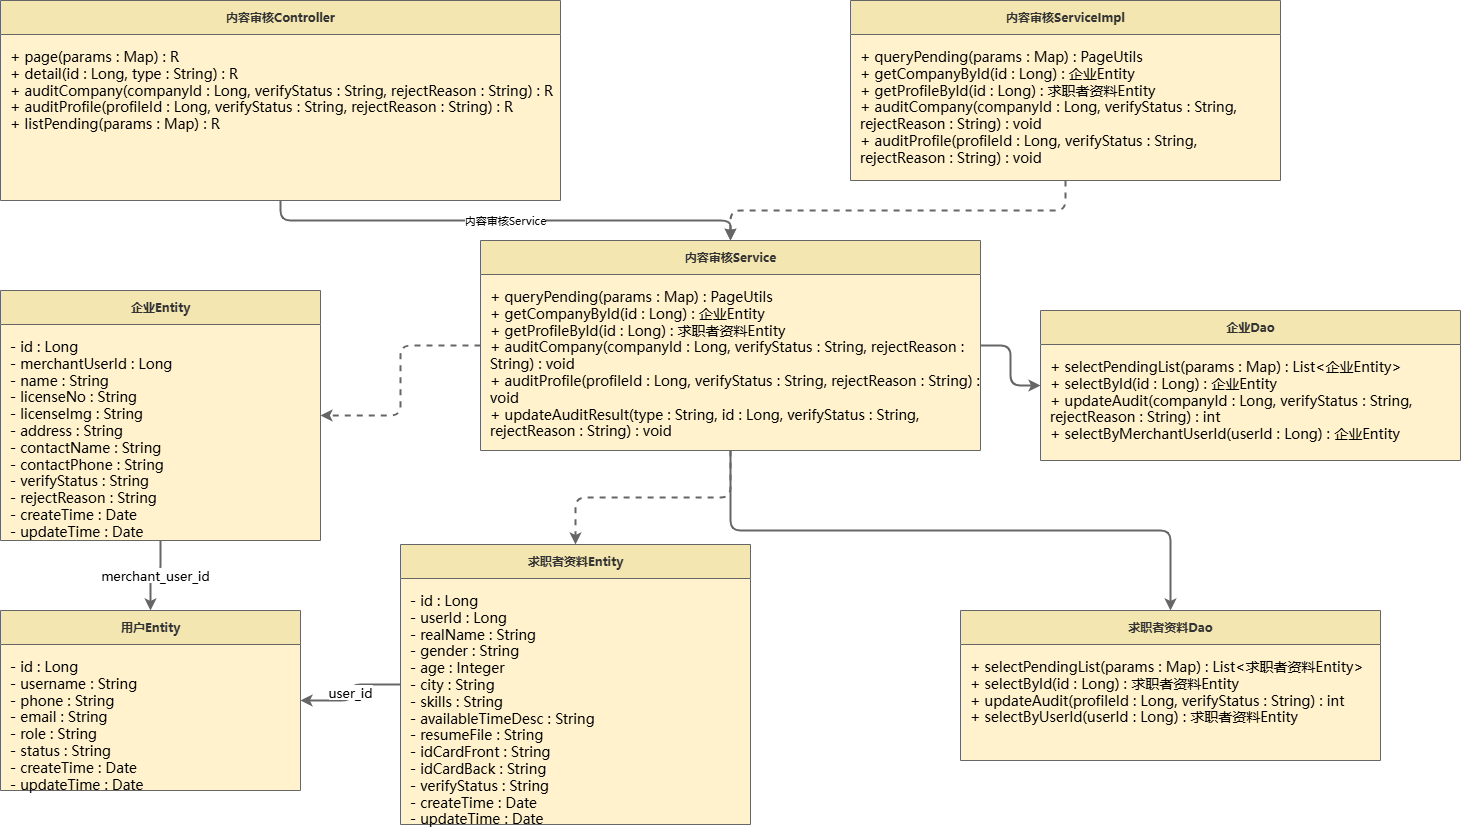

The diagram above was exported from draw.io. Its source (the exported page's mxGraphModel, read from the mxfile embedded in the PNG):
<mxGraphModel dx="2605" dy="1565" grid="1" gridSize="10" guides="1" tooltips="1" connect="1" arrows="1" fold="1" page="1" pageScale="1" pageWidth="1654" pageHeight="1169" math="0" shadow="0">
  <root>
    <mxCell id="0" />
    <mxCell id="1" parent="0" />
    <mxCell id="ca_controller" parent="1" style="swimlane;fontStyle=1;childLayout=stackLayout;horizontal=1;startSize=34;rounded=0;fillColor=#F4E6B0;swimlaneFillColor=#FFF2CC;strokeColor=#666666;fontColor=#333333;fontFamily=Microsoft YaHei;html=1;" value="内容审核Controller" vertex="1">
      <mxGeometry height="200" width="560" x="40" y="40" as="geometry" />
    </mxCell>
    <mxCell id="ca_controller_body" parent="ca_controller" style="text;html=1;strokeColor=none;fillColor=none;align=left;verticalAlign=top;spacingLeft=8;spacingTop=8;fontSize=14;fontFamily=Microsoft YaHei;whiteSpace=wrap;" value="+ page(params : Map&lt;String,Object&gt;) : R&lt;br&gt;+ detail(id : Long, type : String) : R&lt;br&gt;+ auditCompany(companyId : Long, verifyStatus : String, rejectReason : String) : R&lt;br&gt;+ auditProfile(profileId : Long, verifyStatus : String, rejectReason : String) : R&lt;br&gt;+ listPending(params : Map&lt;String,Object&gt;) : R" vertex="1">
      <mxGeometry height="166" width="560" y="34" as="geometry" />
    </mxCell>
    <mxCell id="ca_serviceImpl" parent="1" style="swimlane;fontStyle=1;childLayout=stackLayout;horizontal=1;startSize=34;rounded=0;fillColor=#F4E6B0;swimlaneFillColor=#FFF2CC;strokeColor=#666666;fontColor=#333333;fontFamily=Microsoft YaHei;html=1;" value="内容审核ServiceImpl" vertex="1">
      <mxGeometry height="180" width="430" x="890" y="40" as="geometry" />
    </mxCell>
    <mxCell id="ca_serviceImpl_body" parent="ca_serviceImpl" style="text;html=1;strokeColor=none;fillColor=none;align=left;verticalAlign=top;spacingLeft=8;spacingTop=8;fontSize=14;fontFamily=Microsoft YaHei;whiteSpace=wrap;" value="+ queryPending(params : Map&lt;String,Object&gt;) : PageUtils&lt;br&gt;+ getCompanyById(id : Long) : 企业Entity&lt;br&gt;+ getProfileById(id : Long) : 求职者资料Entity&lt;br&gt;+ auditCompany(companyId : Long, verifyStatus : String, rejectReason : String) : void&lt;br&gt;+ auditProfile(profileId : Long, verifyStatus : String, rejectReason : String) : void" vertex="1">
      <mxGeometry height="146" width="430" y="34" as="geometry" />
    </mxCell>
    <mxCell id="ca_service" parent="1" style="swimlane;fontStyle=1;childLayout=stackLayout;horizontal=1;startSize=34;rounded=0;fillColor=#F4E6B0;swimlaneFillColor=#FFF2CC;strokeColor=#666666;fontColor=#333333;fontFamily=Microsoft YaHei;html=1;" value="内容审核Service" vertex="1">
      <mxGeometry height="210" width="500" x="520" y="280" as="geometry" />
    </mxCell>
    <mxCell id="ca_service_body" parent="ca_service" style="text;html=1;strokeColor=none;fillColor=none;align=left;verticalAlign=top;spacingLeft=8;spacingTop=8;fontSize=14;fontFamily=Microsoft YaHei;whiteSpace=wrap;" value="+ queryPending(params : Map&lt;String,Object&gt;) : PageUtils&lt;br&gt;+ getCompanyById(id : Long) : 企业Entity&lt;br&gt;+ getProfileById(id : Long) : 求职者资料Entity&lt;br&gt;+ auditCompany(companyId : Long, verifyStatus : String, rejectReason : String) : void&lt;br&gt;+ auditProfile(profileId : Long, verifyStatus : String, rejectReason : String) : void&lt;br&gt;+ updateAuditResult(type : String, id : Long, verifyStatus : String, rejectReason : String) : void" vertex="1">
      <mxGeometry height="176" width="500" y="34" as="geometry" />
    </mxCell>
    <mxCell id="ca_company" parent="1" style="swimlane;fontStyle=1;childLayout=stackLayout;horizontal=1;startSize=34;rounded=0;fillColor=#F4E6B0;swimlaneFillColor=#FFF2CC;strokeColor=#666666;fontColor=#333333;fontFamily=Microsoft YaHei;html=1;" value="企业Entity" vertex="1">
      <mxGeometry height="250" width="320" x="40" y="330" as="geometry" />
    </mxCell>
    <mxCell id="ca_company_body" parent="ca_company" style="text;html=1;strokeColor=none;fillColor=none;align=left;verticalAlign=top;spacingLeft=8;spacingTop=8;fontSize=14;fontFamily=Microsoft YaHei;whiteSpace=wrap;" value="- id : Long&lt;br&gt;- merchantUserId : Long&lt;br&gt;- name : String&lt;br&gt;- licenseNo : String&lt;br&gt;- licenseImg : String&lt;br&gt;- address : String&lt;br&gt;- contactName : String&lt;br&gt;- contactPhone : String&lt;br&gt;- verifyStatus : String&lt;br&gt;- rejectReason : String&lt;br&gt;- createTime : Date&lt;br&gt;- updateTime : Date" vertex="1">
      <mxGeometry height="216" width="320" y="34" as="geometry" />
    </mxCell>
    <mxCell id="ca_profile" parent="1" style="swimlane;fontStyle=1;childLayout=stackLayout;horizontal=1;startSize=34;rounded=0;fillColor=#F4E6B0;swimlaneFillColor=#FFF2CC;strokeColor=#666666;fontColor=#333333;fontFamily=Microsoft YaHei;html=1;" value="求职者资料Entity" vertex="1">
      <mxGeometry height="280" width="350" x="440" y="584" as="geometry" />
    </mxCell>
    <mxCell id="ca_profile_body" parent="ca_profile" style="text;html=1;strokeColor=none;fillColor=none;align=left;verticalAlign=top;spacingLeft=8;spacingTop=8;fontSize=14;fontFamily=Microsoft YaHei;whiteSpace=wrap;" value="- id : Long&lt;br&gt;- userId : Long&lt;br&gt;- realName : String&lt;br&gt;- gender : String&lt;br&gt;- age : Integer&lt;br&gt;- city : String&lt;br&gt;- skills : String&lt;br&gt;- availableTimeDesc : String&lt;br&gt;- resumeFile : String&lt;br&gt;- idCardFront : String&lt;br&gt;- idCardBack : String&lt;br&gt;- verifyStatus : String&lt;br&gt;- createTime : Date&lt;br&gt;- updateTime : Date" vertex="1">
      <mxGeometry height="246" width="350" y="34" as="geometry" />
    </mxCell>
    <mxCell id="ca_user" parent="1" style="swimlane;fontStyle=1;childLayout=stackLayout;horizontal=1;startSize=34;rounded=0;fillColor=#F4E6B0;swimlaneFillColor=#FFF2CC;strokeColor=#666666;fontColor=#333333;fontFamily=Microsoft YaHei;html=1;" value="用户Entity" vertex="1">
      <mxGeometry height="180" width="300" x="40" y="650" as="geometry" />
    </mxCell>
    <mxCell id="ca_user_body" parent="ca_user" style="text;html=1;strokeColor=none;fillColor=none;align=left;verticalAlign=top;spacingLeft=8;spacingTop=8;fontSize=14;fontFamily=Microsoft YaHei;whiteSpace=wrap;" value="- id : Long&lt;br&gt;- username : String&lt;br&gt;- phone : String&lt;br&gt;- email : String&lt;br&gt;- role : String&lt;br&gt;- status : String&lt;br&gt;- createTime : Date&lt;br&gt;- updateTime : Date" vertex="1">
      <mxGeometry height="146" width="300" y="34" as="geometry" />
    </mxCell>
    <mxCell id="ca_companyDao" parent="1" style="swimlane;fontStyle=1;childLayout=stackLayout;horizontal=1;startSize=34;rounded=0;fillColor=#F4E6B0;swimlaneFillColor=#FFF2CC;strokeColor=#666666;fontColor=#333333;fontFamily=Microsoft YaHei;html=1;" value="企业Dao" vertex="1">
      <mxGeometry height="150" width="420" x="1080" y="350" as="geometry" />
    </mxCell>
    <mxCell id="ca_companyDao_body" parent="ca_companyDao" style="text;html=1;strokeColor=none;fillColor=none;align=left;verticalAlign=top;spacingLeft=8;spacingTop=8;fontSize=14;fontFamily=Microsoft YaHei;whiteSpace=wrap;" value="+ selectPendingList(params : Map&lt;String,Object&gt;) : List&lt;企业Entity&gt;&lt;br&gt;+ selectById(id : Long) : 企业Entity&lt;br&gt;+ updateAudit(companyId : Long, verifyStatus : String, rejectReason : String) : int&lt;br&gt;+ selectByMerchantUserId(userId : Long) : 企业Entity" vertex="1">
      <mxGeometry height="116" width="420" y="34" as="geometry" />
    </mxCell>
    <mxCell id="ca_profileDao" parent="1" style="swimlane;fontStyle=1;childLayout=stackLayout;horizontal=1;startSize=34;rounded=0;fillColor=#F4E6B0;swimlaneFillColor=#FFF2CC;strokeColor=#666666;fontColor=#333333;fontFamily=Microsoft YaHei;html=1;" value="求职者资料Dao" vertex="1">
      <mxGeometry height="150" width="420" x="1000" y="650" as="geometry" />
    </mxCell>
    <mxCell id="ca_profileDao_body" parent="ca_profileDao" style="text;html=1;strokeColor=none;fillColor=none;align=left;verticalAlign=top;spacingLeft=8;spacingTop=8;fontSize=14;fontFamily=Microsoft YaHei;whiteSpace=wrap;" value="+ selectPendingList(params : Map&lt;String,Object&gt;) : List&lt;求职者资料Entity&gt;&lt;br&gt;+ selectById(id : Long) : 求职者资料Entity&lt;br&gt;+ updateAudit(profileId : Long, verifyStatus : String) : int&lt;br&gt;+ selectByUserId(userId : Long) : 求职者资料Entity" vertex="1">
      <mxGeometry height="116" width="420" y="34" as="geometry" />
    </mxCell>
    <mxCell id="ca_e1" edge="1" parent="1" source="ca_controller" style="edgeStyle=orthogonalEdgeStyle;strokeColor=#666666;strokeWidth=2;endArrow=classic;html=1;fontFamily=Microsoft YaHei;" target="ca_service" value="内容审核Service">
      <mxGeometry relative="1" as="geometry" />
    </mxCell>
    <mxCell id="ca_e2" edge="1" parent="1" source="ca_serviceImpl" style="edgeStyle=orthogonalEdgeStyle;strokeColor=#666666;strokeWidth=2;dashed=1;endArrow=block;endFill=0;html=1;" target="ca_service" value="">
      <mxGeometry relative="1" as="geometry" />
    </mxCell>
    <mxCell id="ca_e3" edge="1" parent="1" source="ca_service" style="edgeStyle=orthogonalEdgeStyle;strokeColor=#666666;strokeWidth=2;endArrow=classic;html=1;" target="ca_companyDao" value="">
      <mxGeometry relative="1" as="geometry" />
    </mxCell>
    <mxCell id="ca_e4" edge="1" parent="1" source="ca_service" style="edgeStyle=orthogonalEdgeStyle;strokeColor=#666666;strokeWidth=2;endArrow=classic;html=1;" target="ca_profileDao" value="">
      <mxGeometry relative="1" as="geometry" />
    </mxCell>
    <mxCell id="ca_e5" edge="1" parent="1" source="ca_service" style="edgeStyle=orthogonalEdgeStyle;strokeColor=#666666;strokeWidth=2;dashed=1;endArrow=classic;html=1;" target="ca_company" value="">
      <mxGeometry relative="1" as="geometry" />
    </mxCell>
    <mxCell id="ca_e6" edge="1" parent="1" source="ca_service" style="edgeStyle=orthogonalEdgeStyle;strokeColor=#666666;strokeWidth=2;dashed=1;endArrow=classic;html=1;" target="ca_profile" value="">
      <mxGeometry relative="1" as="geometry" />
    </mxCell>
    <mxCell id="ca_e7" edge="1" parent="1" source="ca_company" style="edgeStyle=orthogonalEdgeStyle;strokeColor=#666666;strokeWidth=2;endArrow=classic;html=1;fontFamily=Microsoft YaHei;fontSize=13;" target="ca_user" value="merchant_user_id">
      <mxGeometry relative="1" as="geometry" />
    </mxCell>
    <mxCell id="ca_e8" edge="1" parent="1" source="ca_profile" style="edgeStyle=orthogonalEdgeStyle;strokeColor=#666666;strokeWidth=2;endArrow=classic;html=1;fontFamily=Microsoft YaHei;fontSize=13;" target="ca_user" value="user_id">
      <mxGeometry relative="1" as="geometry" />
    </mxCell>
  </root>
</mxGraphModel>